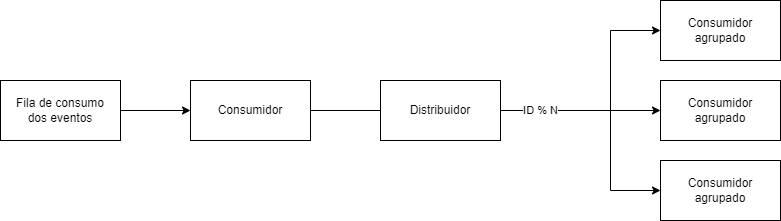

The diagram above was exported from draw.io. Its source (the exported page's mxGraphModel, read from the mxfile embedded in the PNG):
<mxGraphModel dx="2261" dy="764" grid="0" gridSize="10" guides="1" tooltips="1" connect="1" arrows="1" fold="1" page="1" pageScale="1" pageWidth="827" pageHeight="1169" math="0" shadow="0">
  <root>
    <mxCell id="0" />
    <mxCell id="1" parent="0" />
    <mxCell id="ZtgGHXH5d2i5d-zdRFWx-9" value="" style="edgeStyle=orthogonalEdgeStyle;rounded=0;orthogonalLoop=1;jettySize=auto;html=1;" edge="1" parent="1" source="ZtgGHXH5d2i5d-zdRFWx-1" target="ZtgGHXH5d2i5d-zdRFWx-2">
      <mxGeometry relative="1" as="geometry" />
    </mxCell>
    <mxCell id="ZtgGHXH5d2i5d-zdRFWx-1" value="Fila de consumo&lt;br&gt;dos eventos" style="rounded=0;whiteSpace=wrap;html=1;" vertex="1" parent="1">
      <mxGeometry x="-120" y="300" width="120" height="60" as="geometry" />
    </mxCell>
    <mxCell id="ZtgGHXH5d2i5d-zdRFWx-7" style="edgeStyle=orthogonalEdgeStyle;rounded=0;orthogonalLoop=1;jettySize=auto;html=1;exitX=1;exitY=0.5;exitDx=0;exitDy=0;entryX=0;entryY=0.5;entryDx=0;entryDy=0;" edge="1" parent="1" source="ZtgGHXH5d2i5d-zdRFWx-10" target="ZtgGHXH5d2i5d-zdRFWx-3">
      <mxGeometry relative="1" as="geometry">
        <Array as="points">
          <mxPoint x="490" y="330" />
          <mxPoint x="490" y="250" />
        </Array>
      </mxGeometry>
    </mxCell>
    <mxCell id="ZtgGHXH5d2i5d-zdRFWx-8" style="edgeStyle=orthogonalEdgeStyle;rounded=0;orthogonalLoop=1;jettySize=auto;html=1;exitX=1;exitY=0.5;exitDx=0;exitDy=0;entryX=0;entryY=0.5;entryDx=0;entryDy=0;startArrow=none;" edge="1" parent="1" source="ZtgGHXH5d2i5d-zdRFWx-10" target="ZtgGHXH5d2i5d-zdRFWx-5">
      <mxGeometry relative="1" as="geometry">
        <Array as="points">
          <mxPoint x="490" y="330" />
          <mxPoint x="490" y="410" />
        </Array>
      </mxGeometry>
    </mxCell>
    <mxCell id="ZtgGHXH5d2i5d-zdRFWx-2" value="Consumidor" style="rounded=0;whiteSpace=wrap;html=1;" vertex="1" parent="1">
      <mxGeometry x="70" y="300" width="120" height="60" as="geometry" />
    </mxCell>
    <mxCell id="ZtgGHXH5d2i5d-zdRFWx-3" value="Consumidor agrupado" style="rounded=0;whiteSpace=wrap;html=1;" vertex="1" parent="1">
      <mxGeometry x="540" y="220" width="120" height="60" as="geometry" />
    </mxCell>
    <mxCell id="ZtgGHXH5d2i5d-zdRFWx-4" value="Consumidor agrupado" style="rounded=0;whiteSpace=wrap;html=1;" vertex="1" parent="1">
      <mxGeometry x="540" y="300" width="120" height="60" as="geometry" />
    </mxCell>
    <mxCell id="ZtgGHXH5d2i5d-zdRFWx-5" value="Consumidor agrupado" style="rounded=0;whiteSpace=wrap;html=1;" vertex="1" parent="1">
      <mxGeometry x="540" y="380" width="120" height="60" as="geometry" />
    </mxCell>
    <mxCell id="ZtgGHXH5d2i5d-zdRFWx-6" value="ID % N" style="edgeStyle=orthogonalEdgeStyle;rounded=0;orthogonalLoop=1;jettySize=auto;html=1;exitX=1;exitY=0.5;exitDx=0;exitDy=0;entryX=0;entryY=0.5;entryDx=0;entryDy=0;startArrow=none;" edge="1" parent="1" source="ZtgGHXH5d2i5d-zdRFWx-10" target="ZtgGHXH5d2i5d-zdRFWx-4">
      <mxGeometry x="-0.5" relative="1" as="geometry">
        <mxPoint as="offset" />
      </mxGeometry>
    </mxCell>
    <mxCell id="ZtgGHXH5d2i5d-zdRFWx-11" value="" style="edgeStyle=orthogonalEdgeStyle;rounded=0;orthogonalLoop=1;jettySize=auto;html=1;exitX=1;exitY=0.5;exitDx=0;exitDy=0;entryX=0;entryY=0.5;entryDx=0;entryDy=0;endArrow=none;" edge="1" parent="1" source="ZtgGHXH5d2i5d-zdRFWx-2" target="ZtgGHXH5d2i5d-zdRFWx-10">
      <mxGeometry x="-0.7143" relative="1" as="geometry">
        <mxPoint x="190" y="330" as="sourcePoint" />
        <mxPoint x="540" y="330" as="targetPoint" />
        <mxPoint as="offset" />
      </mxGeometry>
    </mxCell>
    <mxCell id="ZtgGHXH5d2i5d-zdRFWx-12" value="" style="edgeStyle=orthogonalEdgeStyle;rounded=0;orthogonalLoop=1;jettySize=auto;html=1;exitX=1;exitY=0.5;exitDx=0;exitDy=0;entryX=0;entryY=0.5;entryDx=0;entryDy=0;endArrow=none;" edge="1" parent="1" source="ZtgGHXH5d2i5d-zdRFWx-2" target="ZtgGHXH5d2i5d-zdRFWx-10">
      <mxGeometry relative="1" as="geometry">
        <mxPoint x="190" y="330" as="sourcePoint" />
        <mxPoint x="540" y="410" as="targetPoint" />
        <Array as="points" />
      </mxGeometry>
    </mxCell>
    <mxCell id="ZtgGHXH5d2i5d-zdRFWx-10" value="Distribuidor" style="rounded=0;whiteSpace=wrap;html=1;" vertex="1" parent="1">
      <mxGeometry x="260" y="300" width="120" height="60" as="geometry" />
    </mxCell>
  </root>
</mxGraphModel>